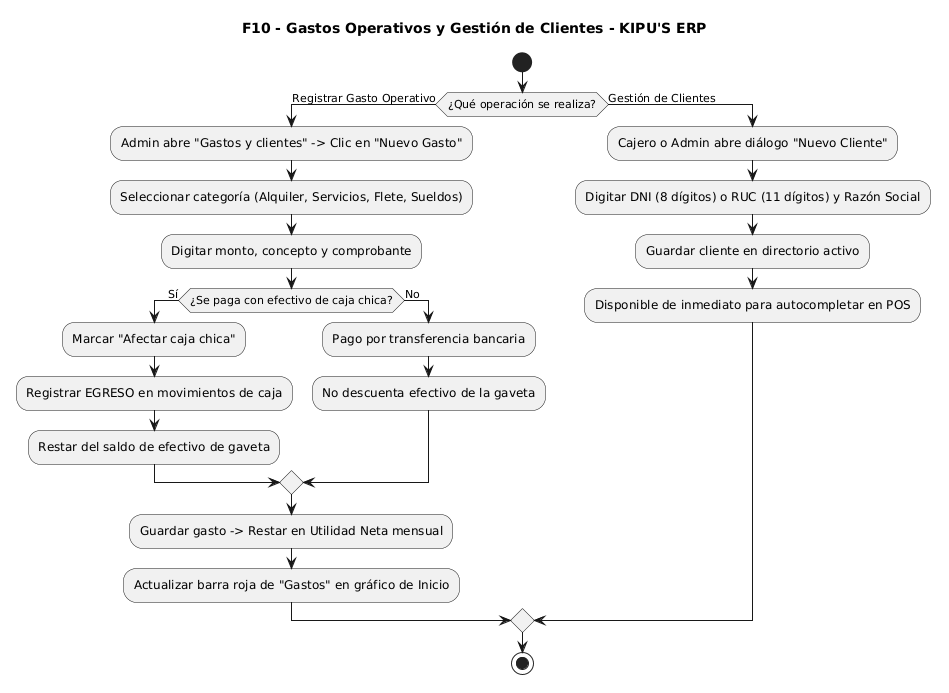

The diagram above was rendered by PlantUML. Its source (embedded in the PNG):
@startuml
skinparam monochrome true
skinparam shadowing false

title F10 - Gastos Operativos y Gestión de Clientes - KIPU'S ERP

start
if (¿Qué operación se realiza?) then (Registrar Gasto Operativo)
  :Admin abre "Gastos y clientes" -> Clic en "Nuevo Gasto";
  :Seleccionar categoría (Alquiler, Servicios, Flete, Sueldos);
  :Digitar monto, concepto y comprobante;
  if (¿Se paga con efectivo de caja chica?) then (Sí)
    :Marcar "Afectar caja chica";
    :Registrar EGRESO en movimientos de caja;
    :Restar del saldo de efectivo de gaveta;
  else (No)
    :Pago por transferencia bancaria;
    :No descuenta efectivo de la gaveta;
  endif
  :Guardar gasto -> Restar en Utilidad Neta mensual;
  :Actualizar barra roja de "Gastos" en gráfico de Inicio;
else (Gestión de Clientes)
  :Cajero o Admin abre diálogo "Nuevo Cliente";
  :Digitar DNI (8 dígitos) o RUC (11 dígitos) y Razón Social;
  :Guardar cliente en directorio activo;
  :Disponible de inmediato para autocompletar en POS;
endif
stop
@enduml